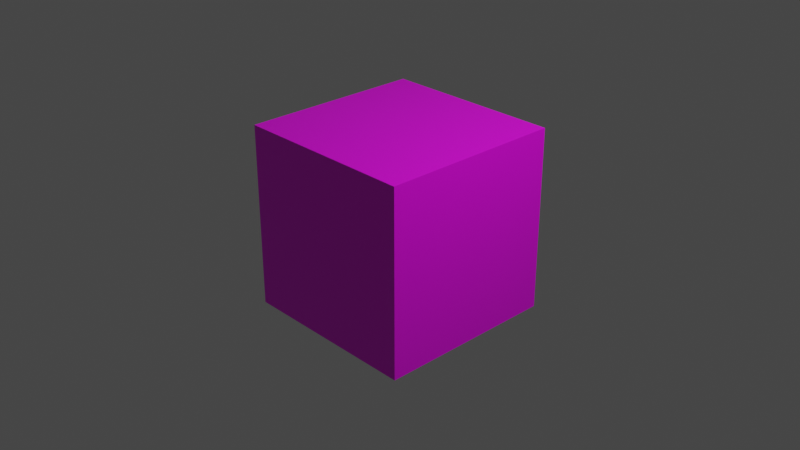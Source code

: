 # Source: nodes.blend  (saved by Blender 2.80.75; exported with 4.5.12 LTS)
import bpy
from mathutils import Matrix  # noqa: F401  (used for matrix-valued properties, if any)

bpy.ops.wm.read_factory_settings(use_empty=True)
scene = bpy.context.scene
scene.name = 'Scene'

# ---- collections
col_collection = bpy.data.collections.new('Collection'); scene.collection.children.link(col_collection)

# ---- images (referenced by path relative to the original .blend; pixels are not part of the script)
import os
ASSET_DIR = os.environ.get("B2B_ASSET_DIR", "")  # directory of the original .blend (textures are referenced by path, not embedded)
HERE = os.path.dirname(os.path.abspath(__file__))  # packed textures are extracted next to this script under _unpacked/

def load_image(name, relpath, width, height, colorspace="sRGB"):
    """Load a texture the original file referenced (path relative to the .blend, or extracted next to this script)."""
    p = next((c for c in (os.path.join(HERE, relpath), os.path.join(ASSET_DIR, relpath)) if relpath and os.path.exists(c)), "")
    if p:
        img = bpy.data.images.load(p, check_existing=True)
        img.name = name
    else:  # same state as the original file: an image datablock whose file is absent (Cycles renders it pink)
        img = bpy.data.images.new(name, width, height)
        img.source = "FILE"
        img.filepath = "//" + (relpath or name)
    img.colorspace_settings.name = colorspace
    return img
img_apple_png_001 = load_image('apple.png.001', 'apple.png', 1024, 1024, 'sRGB')

# ---- materials (node trees are filled in below, after node groups)
mat_wood = bpy.data.materials.new('Wood')
mat_wood.alpha_threshold = 0.0
mat_wood.use_transparent_shadow = False
mat_wood.line_color = (0.0, 0.0, 0.0, 1.0)

# ---- material node trees
mat_wood.use_nodes = True; mat_wood.node_tree.nodes.clear()
_N = mat_wood.node_tree.nodes; _L = mat_wood.node_tree.links
n0 = _N.new('ShaderNodeOutputMaterial'); n0.name = 'Material Output'; n0.location = (979, 353)
n1 = _N.new('ShaderNodeTexCoord'); n1.name = 'Texture Coordinate'; n1.location = (-186, 351)
n2 = _N.new('ShaderNodeMapping'); n2.name = 'Mapping'; n2.location = (39, 340)
n2.vector_type = 'VECTOR'
n3 = _N.new('ShaderNodeTexImage'); n3.name = 'Image Texture'; n3.location = (390, 222)
n3.image = img_apple_png_001
n3.projection = 'BOX'
n4 = _N.new('ShaderNodeBsdfPrincipled'); n4.name = 'Principled BSDF'; n4.location = (691, 351)
n4.distribution = 'GGX'
n4.subsurface_method = 'BURLEY'
n4.inputs[2].default_value = 0.4
n4.inputs[3].default_value = 1.45
n4.inputs[27].default_value = (0.0, 0.0, 0.0, 1.0)
n4.inputs[28].default_value = 1.0
_L.new(n4.outputs[0], n0.inputs[0])
_L.new(n2.outputs[0], n3.inputs[0])
_L.new(n3.outputs[0], n4.inputs[0])
_L.new(n1.outputs[0], n2.inputs[0])
n0.is_active_output = True

# ---- world
world_world = bpy.data.worlds.new('World'); scene.world = world_world
world_world.use_nodes = True; world_world.node_tree.nodes.clear()
_N = world_world.node_tree.nodes; _L = world_world.node_tree.links
n0 = _N.new('ShaderNodeOutputWorld'); n0.name = 'World Output'; n0.location = (300, 300)
n1 = _N.new('ShaderNodeBackground'); n1.name = 'Background'; n1.location = (10, 300)
n1.inputs[0].default_value = (0.05088, 0.05088, 0.05088, 1.0)
_L.new(n1.outputs[0], n0.inputs[0])
n0.is_active_output = True
world_world.color = (0.05088, 0.05088, 0.05088)
world_world.use_sun_shadow = False
world_world.sun_shadow_jitter_overblur = 0.0

# ---- cameras
cam_camera = bpy.data.cameras.new('Camera')
cam_camera.clip_end = 100.0
cam_camera.ortho_scale = 7.314

# ---- lights
light_light = bpy.data.lights.new('Light', 'POINT')
light_light.transmission_factor = 0.0
light_light.energy = 1000.0
light_light.shadow_soft_size = 0.1
light_light.shadow_maximum_resolution = 0.006
light_light.use_absolute_resolution = True

# ---- meshes
me_cube = bpy.data.meshes.new('Cube')
me_cube.from_pydata([(1.0, 1.0, 1.0), (1.0, 1.0, -1.0), (1.0, -1.0, 1.0), (1.0, -1.0, -1.0), (-1.0, 1.0, 1.0), (-1.0, 1.0, -1.0), (-1.0, -1.0, 1.0), (-1.0, -1.0, -1.0)], [], [(0, 4, 6, 2), (3, 2, 6, 7), (7, 6, 4, 5), (5, 1, 3, 7), (1, 0, 2, 3), (5, 4, 0, 1)])
_uv = me_cube.uv_layers.new(name='UVMap')
_uv.uv.foreach_set('vector', [0.375, 0.0, 0.625, 0.0, 0.625, 0.25, 0.375, 0.25, 0.375, 0.25, 0.625, 0.25, 0.625, 0.5, 0.375, 0.5, 0.375, 0.5, 0.625, 0.5, 0.625, 0.75, 0.375, 0.75, 0.375, 0.75, 0.625, 0.75, 0.625, 1.0, 0.375, 1.0, 0.125, 0.5, 0.375, 0.5, 0.375, 0.75, 0.125, 0.75, 0.625, 0.5, 0.875, 0.5, 0.875, 0.75, 0.625, 0.75])
me_cube.materials.append(mat_wood)
me_cube.use_remesh_preserve_volume = False
me_cube.use_remesh_preserve_attributes = False
me_cube.use_mirror_vertex_groups = False
me_cube.update()

# ---- objects
ob_cube = bpy.data.objects.new('Cube', me_cube)
ob_light = bpy.data.objects.new('Light', light_light)
ob_camera = bpy.data.objects.new('Camera', cam_camera)

# ---- transforms, parenting, visibility, modifiers, constraints
ob_cube.location = (0.0, 0.0, 0.0)
ob_cube.lock_rotations_4d = False
ob_cube.empty_display_type = 'ARROWS'
ob_cube.lineart.crease_threshold = 0.0
ob_light.location = (4.076, 1.005, 5.904)
ob_light.rotation_euler = (0.6503, 0.05522, 1.866)
ob_light.lock_rotations_4d = False
ob_light.empty_display_type = 'ARROWS'
ob_light.color = (0.0, 0.0, 0.0, 0.0)
ob_light.lineart.crease_threshold = 0.0
ob_camera.location = (7.359, -6.926, 4.958)
ob_camera.rotation_euler = (1.109, 0.0, 0.8149)
ob_camera.lock_rotations_4d = False
ob_camera.empty_display_type = 'ARROWS'
ob_camera.color = (0.0, 0.0, 0.0, 0.0)
ob_camera.display_type = 'WIRE'
ob_camera.lineart.crease_threshold = 0.0

# ---- collection membership
col_collection.objects.link(ob_cube)
col_collection.objects.link(ob_light)
col_collection.objects.link(ob_camera)

# ---- scene / render settings (as saved in the file)
scene.camera = ob_camera
scene.frame_start = 1; scene.frame_end = 250; scene.frame_set(1)
scene.render.engine = 'BLENDER_EEVEE_NEXT'
scene.cycles.use_denoising = False
scene.cycles.samples = 128
scene.cycles.sampling_pattern = 'TABULATED_SOBOL'
scene.cycles.use_adaptive_sampling = False
scene.cycles.use_light_tree = False
scene.view_settings.view_transform = 'Filmic'
bpy.context.view_layer.update()
